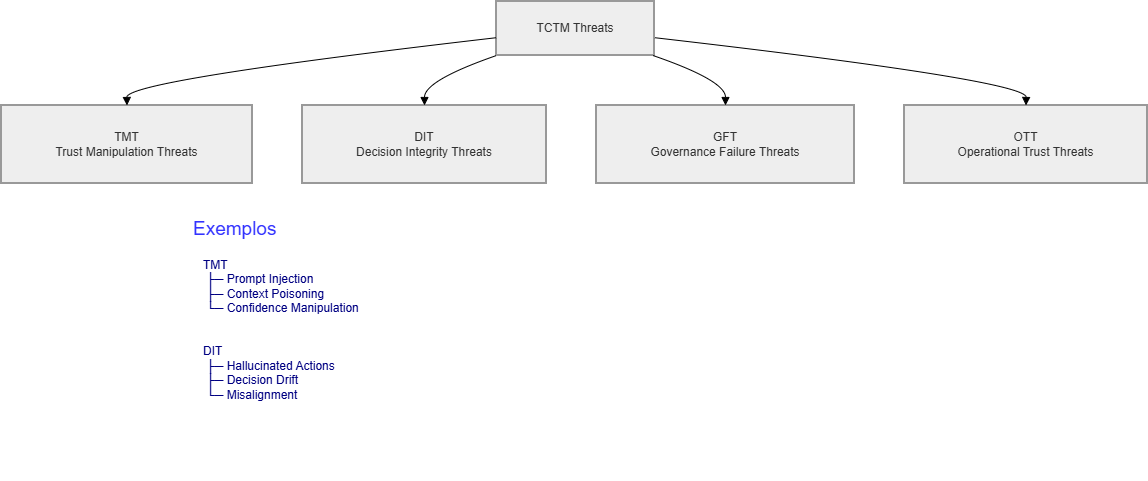

The diagram above was exported from draw.io. Its source (the exported page's mxGraphModel, read from the mxfile embedded in the PNG):
<mxGraphModel dx="1883" dy="527" grid="1" gridSize="10" guides="1" tooltips="1" connect="1" arrows="1" fold="1" page="1" pageScale="1" pageWidth="827" pageHeight="1169" math="0" shadow="0">
  <root>
    <mxCell id="0" />
    <mxCell id="1" parent="0" />
    <mxCell id="0fr2OrQFTh_hd2ScHDeM-1" parent="1" style="whiteSpace=wrap;strokeWidth=2;fillColor=light-dark(#eeeeee,#1f2020);strokeColor=light-dark(#999999,#cccccc);fontColor=light-dark(#333333,#cccccc);" value="TCTM Threats" vertex="1">
      <mxGeometry height="54" width="158" x="385" y="100" as="geometry" />
    </mxCell>
    <mxCell id="0fr2OrQFTh_hd2ScHDeM-2" parent="1" style="whiteSpace=wrap;strokeWidth=2;fillColor=light-dark(#eeeeee,#1f2020);strokeColor=light-dark(#999999,#cccccc);fontColor=light-dark(#333333,#cccccc);" value="TMT&#10;Trust Manipulation Threats" vertex="1">
      <mxGeometry height="78" width="251" x="-110" y="204" as="geometry" />
    </mxCell>
    <mxCell id="0fr2OrQFTh_hd2ScHDeM-3" parent="1" style="whiteSpace=wrap;strokeWidth=2;fillColor=light-dark(#eeeeee,#1f2020);strokeColor=light-dark(#999999,#cccccc);fontColor=light-dark(#333333,#cccccc);" value="DIT&#10;Decision Integrity Threats" vertex="1">
      <mxGeometry height="78" width="244" x="191" y="204" as="geometry" />
    </mxCell>
    <mxCell id="0fr2OrQFTh_hd2ScHDeM-4" parent="1" style="whiteSpace=wrap;strokeWidth=2;fillColor=light-dark(#eeeeee,#1f2020);strokeColor=light-dark(#999999,#cccccc);fontColor=light-dark(#333333,#cccccc);" value="GFT&#10;Governance Failure Threats" vertex="1">
      <mxGeometry height="78" width="258" x="485" y="204" as="geometry" />
    </mxCell>
    <mxCell id="0fr2OrQFTh_hd2ScHDeM-5" parent="1" style="whiteSpace=wrap;strokeWidth=2;fillColor=light-dark(#eeeeee,#1f2020);strokeColor=light-dark(#999999,#cccccc);fontColor=light-dark(#333333,#cccccc);" value="OTT&#10;Operational Trust Threats" vertex="1">
      <mxGeometry height="78" width="243" x="793" y="204" as="geometry" />
    </mxCell>
    <mxCell id="0fr2OrQFTh_hd2ScHDeM-6" edge="1" parent="1" source="0fr2OrQFTh_hd2ScHDeM-1" style="curved=1;startArrow=none;endArrow=block;exitX=0;exitY=0.67;entryX=0.5;entryY=0;rounded=0;" target="0fr2OrQFTh_hd2ScHDeM-2" value="">
      <mxGeometry relative="1" as="geometry">
        <Array as="points">
          <mxPoint x="15" y="179" />
        </Array>
      </mxGeometry>
    </mxCell>
    <mxCell id="0fr2OrQFTh_hd2ScHDeM-7" edge="1" parent="1" source="0fr2OrQFTh_hd2ScHDeM-1" style="curved=1;startArrow=none;endArrow=block;exitX=0;exitY=1;entryX=0.5;entryY=0;rounded=0;" target="0fr2OrQFTh_hd2ScHDeM-3" value="">
      <mxGeometry relative="1" as="geometry">
        <Array as="points">
          <mxPoint x="313" y="179" />
        </Array>
      </mxGeometry>
    </mxCell>
    <mxCell id="0fr2OrQFTh_hd2ScHDeM-8" edge="1" parent="1" source="0fr2OrQFTh_hd2ScHDeM-1" style="curved=1;startArrow=none;endArrow=block;exitX=0.99;exitY=1;entryX=0.5;entryY=0;rounded=0;" target="0fr2OrQFTh_hd2ScHDeM-4" value="">
      <mxGeometry relative="1" as="geometry">
        <Array as="points">
          <mxPoint x="614" y="179" />
        </Array>
      </mxGeometry>
    </mxCell>
    <mxCell id="0fr2OrQFTh_hd2ScHDeM-9" edge="1" parent="1" source="0fr2OrQFTh_hd2ScHDeM-1" style="curved=1;startArrow=none;endArrow=block;exitX=1;exitY=0.67;entryX=0.5;entryY=0;rounded=0;" target="0fr2OrQFTh_hd2ScHDeM-5" value="">
      <mxGeometry relative="1" as="geometry">
        <Array as="points">
          <mxPoint x="915" y="179" />
        </Array>
      </mxGeometry>
    </mxCell>
    <mxCell id="0fr2OrQFTh_hd2ScHDeM-27" parent="1" style="text;whiteSpace=wrap;fontColor=#000082;" value="TMT&#10; ├─ Prompt Injection&#10; ├─ Context Poisoning&#10; └─ Confidence Manipulation&#10;&#10;&#10;DIT&#10; ├─ Hallucinated Actions&#10; ├─ Decision Drift&#10; └─ Misalignment" vertex="1">
      <mxGeometry height="230" width="440" x="90" y="350" as="geometry" />
    </mxCell>
    <mxCell id="0fr2OrQFTh_hd2ScHDeM-28" parent="1" style="text;whiteSpace=wrap;html=1;" value="&lt;font style=&quot;font-size: 19px; color: rgb(51, 51, 255);&quot;&gt;Exemplos&amp;nbsp;&lt;/font&gt;" vertex="1">
      <mxGeometry height="40" width="260" x="80" y="310" as="geometry" />
    </mxCell>
  </root>
</mxGraphModel>